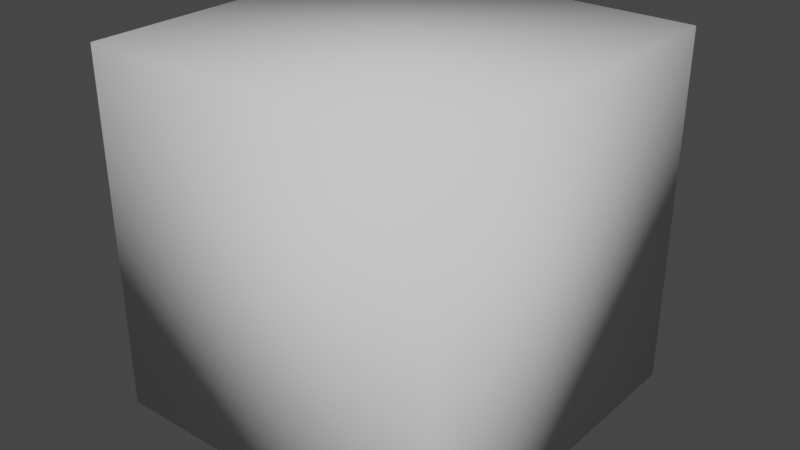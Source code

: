 # Source: CubeHole5.blend  (saved by Blender 2.80.75; exported with 4.5.12 LTS)
import bpy
from mathutils import Matrix  # noqa: F401  (used for matrix-valued properties, if any)

bpy.ops.wm.read_factory_settings(use_empty=True)
scene = bpy.context.scene
scene.name = 'Scene'

# ---- world
world_world = bpy.data.worlds.new('World'); scene.world = world_world
world_world.use_nodes = True; world_world.node_tree.nodes.clear()
_N = world_world.node_tree.nodes; _L = world_world.node_tree.links
n0 = _N.new('ShaderNodeOutputWorld'); n0.name = 'World Output'; n0.location = (300, 300)
n1 = _N.new('ShaderNodeBackground'); n1.name = 'Background'; n1.location = (10, 300)
n1.inputs[0].default_value = (0.05088, 0.05088, 0.05088, 1.0)
_L.new(n1.outputs[0], n0.inputs[0])
n0.is_active_output = True
world_world.color = (0.05088, 0.05088, 0.05088)
world_world.use_sun_shadow = False
world_world.sun_shadow_jitter_overblur = 0.0

# ---- meshes
me_cubehole = bpy.data.meshes.new('CubeHole')
me_cubehole.from_pydata([(0.0, 0.5556, 0.5589), (0.1622, 0.8155, 0.8348), (0.1379, 0.6935, 0.6833), (0.1084, 0.5449, 0.5589), (0.07466, 0.3753, 0.4665), (0.03806, 0.1913, 0.4096), (0.3182, 0.7682, 0.8348), (0.2706, 0.6533, 0.6833), (0.2126, 0.5133, 0.5589), (0.1464, 0.3536, 0.4665), (0.07466, 0.1802, 0.4096), (0.4619, 0.6913, 0.8348), (0.3928, 0.5879, 0.6833), (0.3087, 0.4619, 0.5589), (0.2126, 0.3182, 0.4665), (0.1084, 0.1622, 0.4096), (0.5879, 0.5879, 0.8348), (0.5, 0.5, 0.6833), (0.3928, 0.3928, 0.5589), (0.2706, 0.2706, 0.4665), (0.1379, 0.1379, 0.4096), (0.6913, 0.4619, 0.8348), (0.5879, 0.3928, 0.6833), (0.4619, 0.3087, 0.5589), (0.3182, 0.2126, 0.4665), (0.1622, 0.1084, 0.4096), (0.7682, 0.3182, 0.8348), (0.6533, 0.2706, 0.6833), (0.5133, 0.2126, 0.5589), (0.3536, 0.1464, 0.4665), (0.1802, 0.07466, 0.4096), (0.8155, 0.1622, 0.8348), (0.6935, 0.1379, 0.6833), (0.5449, 0.1084, 0.5589), (0.3753, 0.07466, 0.4665), (0.1913, 0.03806, 0.4096), (0.8315, -3.341e-07, 0.8348), (0.7071, -3.192e-07, 0.6833), (0.5556, -3.415e-07, 0.5589), (0.3827, -3.043e-07, 0.4665), (0.1951, -3.08e-07, 0.4096), (0.8155, -0.1622, 0.8348), (0.6935, -0.138, 0.6833), (0.5449, -0.1084, 0.5589), (0.3753, -0.07466, 0.4665), (0.1913, -0.03806, 0.4096), (0.7682, -0.3182, 0.8348), (0.6533, -0.2706, 0.6833), (0.5133, -0.2126, 0.5589), (0.3536, -0.1464, 0.4665), (0.1802, -0.07466, 0.4096), (0.6913, -0.4619, 0.8348), (0.5879, -0.3928, 0.6833), (0.4619, -0.3087, 0.5589), (0.3182, -0.2126, 0.4665), (0.1622, -0.1084, 0.4096), (0.5879, -0.5879, 0.8348), (0.5, -0.5, 0.6833), (0.3928, -0.3928, 0.5589), (0.2706, -0.2706, 0.4665), (0.1379, -0.138, 0.4096), (0.4619, -0.6913, 0.8348), (0.3928, -0.5879, 0.6833), (0.3087, -0.4619, 0.5589), (0.2126, -0.3182, 0.4665), (0.1084, -0.1622, 0.4096), (0.0, -3.258e-07, 0.3904), (0.3182, -0.7682, 0.8348), (0.2706, -0.6533, 0.6833), (0.2126, -0.5133, 0.5589), (0.1464, -0.3536, 0.4665), (0.07466, -0.1802, 0.4096), (0.1622, -0.8155, 0.8348), (0.1379, -0.6935, 0.6833), (0.1084, -0.5449, 0.5589), (0.07466, -0.3753, 0.4665), (0.03806, -0.1913, 0.4096), (-8.544e-08, -0.8315, 0.8348), (-2.584e-08, -0.7071, 0.6833), (-1.094e-08, -0.5556, 0.5589), (3.964e-09, -0.3827, 0.4665), (3.964e-09, -0.1951, 0.4096), (-0.1622, -0.8155, 0.8348), (-0.1379, -0.6935, 0.6833), (-0.1084, -0.5449, 0.5589), (-0.07466, -0.3753, 0.4665), (-0.03806, -0.1913, 0.4096), (-0.3182, -0.7682, 0.8348), (-0.2706, -0.6533, 0.6833), (-0.2126, -0.5133, 0.5589), (-0.1464, -0.3536, 0.4665), (-0.07466, -0.1802, 0.4096), (-0.4619, -0.6913, 0.8348), (-0.3928, -0.5879, 0.6833), (-0.3087, -0.4619, 0.5589), (-0.2126, -0.3182, 0.4665), (-0.1084, -0.1622, 0.4096), (-0.5879, -0.5879, 0.8348), (-0.5, -0.5, 0.6833), (-0.3928, -0.3928, 0.5589), (-0.2706, -0.2706, 0.4665), (-0.1379, -0.1379, 0.4096), (-0.6913, -0.4619, 0.8348), (-0.5879, -0.3928, 0.6833), (-0.4619, -0.3087, 0.5589), (-0.3182, -0.2126, 0.4665), (-0.1622, -0.1084, 0.4096), (-0.7682, -0.3182, 0.8348), (-0.6533, -0.2706, 0.6833), (-0.5133, -0.2126, 0.5589), (-0.3536, -0.1464, 0.4665), (-0.1802, -0.07466, 0.4096), (-0.8155, -0.1622, 0.8348), (-0.6935, -0.1379, 0.6833), (-0.5449, -0.1084, 0.5589), (-0.3753, -0.07466, 0.4665), (-0.1913, -0.03806, 0.4096), (-0.8315, -1.404e-07, 0.8348), (-0.7071, -1.851e-07, 0.6833), (-0.5556, -2.596e-07, 0.5589), (-0.3827, -2.521e-07, 0.4665), (-0.1951, -3.155e-07, 0.4096), (-0.8155, 0.1622, 0.8348), (-0.6935, 0.1379, 0.6833), (-0.5449, 0.1084, 0.5589), (-0.3753, 0.07466, 0.4665), (-0.1913, 0.03806, 0.4096), (-0.7682, 0.3182, 0.8348), (-0.6533, 0.2706, 0.6833), (-0.5133, 0.2126, 0.5589), (-0.3536, 0.1464, 0.4665), (-0.1802, 0.07466, 0.4096), (-0.6913, 0.4619, 0.8348), (-0.5879, 0.3928, 0.6833), (-0.4619, 0.3087, 0.5589), (-0.3182, 0.2126, 0.4665), (-0.1622, 0.1084, 0.4096), (-0.5879, 0.5879, 0.8348), (-0.5, 0.5, 0.6833), (-0.3928, 0.3928, 0.5589), (-0.2706, 0.2706, 0.4665), (-0.1379, 0.1379, 0.4096), (-0.4619, 0.6913, 0.8348), (-0.3928, 0.5879, 0.6833), (-0.3087, 0.4619, 0.5589), (-0.2126, 0.3182, 0.4665), (-0.1084, 0.1622, 0.4096), (-0.3182, 0.7682, 0.8348), (-0.2706, 0.6533, 0.6833), (-0.2126, 0.5133, 0.5589), (-0.1464, 0.3536, 0.4665), (-0.07466, 0.1802, 0.4096), (-0.1622, 0.8155, 0.8348), (-0.1379, 0.6935, 0.6833), (-0.1084, 0.5449, 0.5589), (-0.07466, 0.3753, 0.4665), (-0.03806, 0.1913, 0.4096), (2.722e-07, 0.8315, 0.8348), (1.53e-07, 0.7071, 0.6833), (7.847e-08, 0.3827, 0.4665), (1.514e-08, 0.1951, 0.4096), (1.0, 1.0, 1.0), (1.0, 1.0, -1.0), (1.0, -1.0, 1.0), (1.0, -1.0, -1.0), (-1.0, 1.0, 1.0), (-1.0, 1.0, -1.0), (-1.0, -1.0, 1.0), (-1.0, -1.0, -1.0), (0.9198, -2.344e-07, 1.0), (0.9021, -0.1794, 1.0), (0.8498, -0.352, 1.0), (0.7648, -0.511, 1.0), (0.6504, -0.6504, 1.0), (0.511, -0.7648, 1.0), (0.352, -0.8498, 1.0), (0.1794, -0.9021, 1.0), (5.694e-08, -0.9198, 1.0), (-0.1794, -0.9021, 1.0), (-0.352, -0.8498, 1.0), (-0.6504, -0.6504, 1.0), (-0.511, -0.7648, 1.0), (-0.9198, -3.112e-07, 1.0), (-0.9021, -0.1794, 1.0), (-0.8498, -0.352, 1.0), (-0.7648, -0.511, 1.0), (0.9021, 0.1794, 1.0), (-0.9021, 0.1794, 1.0), (0.8498, 0.352, 1.0), (-0.8498, 0.352, 1.0), (0.7648, 0.511, 1.0), (-0.7648, 0.511, 1.0), (0.6504, 0.6504, 1.0), (-0.6504, 0.6504, 1.0), (0.511, 0.7648, 1.0), (-0.511, 0.7648, 1.0), (-0.352, 0.8498, 1.0), (0.352, 0.8498, 1.0), (0.1794, 0.9021, 1.0), (7.286e-08, 0.9198, 1.0), (-0.1794, 0.9021, 1.0)], [], [(160, 5, 4, 159), (66, 5, 160), (157, 1, 198, 199), (158, 2, 1, 157), (0, 3, 2, 158), (159, 4, 3, 0), (3, 8, 7, 2), (4, 9, 8, 3), (5, 10, 9, 4), (66, 10, 5), (1, 6, 197, 198), (2, 7, 6, 1), (6, 11, 194, 197), (7, 12, 11, 6), (8, 13, 12, 7), (9, 14, 13, 8), (10, 15, 14, 9), (66, 15, 10), (14, 19, 18, 13), (15, 20, 19, 14), (66, 20, 15), (11, 16, 192, 194), (12, 17, 16, 11), (13, 18, 17, 12), (16, 21, 190, 192), (17, 22, 21, 16), (18, 23, 22, 17), (19, 24, 23, 18), (20, 25, 24, 19), (66, 25, 20), (25, 30, 29, 24), (66, 30, 25), (21, 26, 188, 190), (22, 27, 26, 21), (23, 28, 27, 22), (24, 29, 28, 23), (26, 31, 186, 188), (27, 32, 31, 26), (28, 33, 32, 27), (29, 34, 33, 28), (30, 35, 34, 29), (66, 35, 30), (35, 40, 39, 34), (66, 40, 35), (31, 36, 169, 186), (32, 37, 36, 31), (33, 38, 37, 32), (34, 39, 38, 33), (37, 42, 41, 36), (38, 43, 42, 37), (39, 44, 43, 38), (40, 45, 44, 39), (66, 45, 40), (36, 41, 170, 169), (66, 50, 45), (41, 46, 171, 170), (42, 47, 46, 41), (43, 48, 47, 42), (44, 49, 48, 43), (45, 50, 49, 44), (47, 52, 51, 46), (48, 53, 52, 47), (49, 54, 53, 48), (50, 55, 54, 49), (66, 55, 50), (46, 51, 172, 171), (66, 60, 55), (51, 56, 173, 172), (52, 57, 56, 51), (53, 58, 57, 52), (54, 59, 58, 53), (55, 60, 59, 54), (58, 63, 62, 57), (59, 64, 63, 58), (60, 65, 64, 59), (66, 65, 60), (56, 61, 174, 173), (57, 62, 61, 56), (61, 67, 175, 174), (62, 68, 67, 61), (63, 69, 68, 62), (64, 70, 69, 63), (65, 71, 70, 64), (66, 71, 65), (70, 75, 74, 69), (71, 76, 75, 70), (66, 76, 71), (67, 72, 176, 175), (68, 73, 72, 67), (69, 74, 73, 68), (72, 77, 177, 176), (73, 78, 77, 72), (74, 79, 78, 73), (75, 80, 79, 74), (76, 81, 80, 75), (66, 81, 76), (80, 85, 84, 79), (81, 86, 85, 80), (66, 86, 81), (77, 82, 178, 177), (78, 83, 82, 77), (79, 84, 83, 78), (82, 87, 179, 178), (83, 88, 87, 82), (84, 89, 88, 83), (85, 90, 89, 84), (86, 91, 90, 85), (66, 91, 86), (91, 96, 95, 90), (66, 96, 91), (87, 92, 181, 179), (88, 93, 92, 87), (89, 94, 93, 88), (90, 95, 94, 89), (92, 97, 180, 181), (93, 98, 97, 92), (94, 99, 98, 93), (95, 100, 99, 94), (96, 101, 100, 95), (66, 101, 96), (101, 106, 105, 100), (66, 106, 101), (97, 102, 185, 180), (98, 103, 102, 97), (99, 104, 103, 98), (100, 105, 104, 99), (103, 108, 107, 102), (104, 109, 108, 103), (105, 110, 109, 104), (106, 111, 110, 105), (66, 111, 106), (102, 107, 184, 185), (66, 116, 111), (107, 112, 183, 184), (108, 113, 112, 107), (109, 114, 113, 108), (110, 115, 114, 109), (111, 116, 115, 110), (114, 119, 118, 113), (115, 120, 119, 114), (116, 121, 120, 115), (66, 121, 116), (112, 117, 182, 183), (113, 118, 117, 112), (117, 122, 187, 182), (118, 123, 122, 117), (119, 124, 123, 118), (120, 125, 124, 119), (121, 126, 125, 120), (66, 126, 121), (124, 129, 128, 123), (125, 130, 129, 124), (126, 131, 130, 125), (66, 131, 126), (122, 127, 189, 187), (123, 128, 127, 122), (127, 132, 191, 189), (128, 133, 132, 127), (129, 134, 133, 128), (130, 135, 134, 129), (131, 136, 135, 130), (66, 136, 131), (135, 140, 139, 134), (136, 141, 140, 135), (66, 141, 136), (132, 137, 193, 191), (133, 138, 137, 132), (134, 139, 138, 133), (137, 142, 195, 193), (138, 143, 142, 137), (139, 144, 143, 138), (140, 145, 144, 139), (141, 146, 145, 140), (66, 146, 141), (145, 150, 149, 144), (146, 151, 150, 145), (66, 151, 146), (142, 147, 196, 195), (143, 148, 147, 142), (144, 149, 148, 143), (147, 152, 200, 196), (148, 153, 152, 147), (149, 154, 153, 148), (150, 155, 154, 149), (151, 156, 155, 150), (66, 156, 151), (156, 160, 159, 155), (66, 160, 156), (152, 157, 199, 200), (153, 158, 157, 152), (154, 0, 158, 153), (155, 159, 0, 154), (161, 165, 167, 182, 187, 189, 191, 193, 195, 196, 200, 199, 198, 197, 194, 192, 190, 188, 186, 169, 163), (164, 163, 167, 168), (168, 167, 165, 166), (166, 162, 164, 168), (162, 161, 163, 164), (166, 165, 161, 162), (163, 169, 170, 171, 172, 173, 174, 175, 176, 177, 178, 179, 181, 180, 185, 184, 183, 182, 167)])
me_cubehole.polygons.foreach_set('use_smooth', [True] * 199)
_uv = me_cubehole.uv_layers.new(name='UVMap')
_uv.uv.foreach_set('vector', [0.75, 0.0625, 0.7187, 0.0625, 0.7188, 0.125, 0.75, 0.125, 0.7344, 0.0, 0.7187, 0.0625, 0.75, 0.0625, 0.75, 0.3125, 0.7188, 0.3125, 0.7188, 0.3722, 0.75, 0.3722, 0.75, 0.25, 0.7188, 0.25, 0.7188, 0.3125, 0.75, 0.3125, 0.75, 0.1875, 0.7188, 0.1875, 0.7188, 0.25, 0.75, 0.25, 0.75, 0.125, 0.7188, 0.125, 0.7188, 0.1875, 0.75, 0.1875, 0.7188, 0.1875, 0.6875, 0.1875, 0.6875, 0.25, 0.7188, 0.25, 0.7188, 0.125, 0.6875, 0.125, 0.6875, 0.1875, 0.7188, 0.1875, 0.7187, 0.0625, 0.6875, 0.0625, 0.6875, 0.125, 0.7188, 0.125, 0.7031, 0.0, 0.6875, 0.0625, 0.7187, 0.0625, 0.7188, 0.3125, 0.6875, 0.3125, 0.6875, 0.3722, 0.7188, 0.3722, 0.7188, 0.25, 0.6875, 0.25, 0.6875, 0.3125, 0.7188, 0.3125, 0.6875, 0.3125, 0.6562, 0.3125, 0.6562, 0.3722, 0.6875, 0.3722, 0.6875, 0.25, 0.6562, 0.25, 0.6562, 0.3125, 0.6875, 0.3125, 0.6875, 0.1875, 0.6562, 0.1875, 0.6562, 0.25, 0.6875, 0.25, 0.6875, 0.125, 0.6562, 0.125, 0.6562, 0.1875, 0.6875, 0.1875, 0.6875, 0.0625, 0.6562, 0.0625, 0.6562, 0.125, 0.6875, 0.125, 0.6719, 0.0, 0.6562, 0.0625, 0.6875, 0.0625, 0.6562, 0.125, 0.625, 0.125, 0.625, 0.1875, 0.6562, 0.1875, 0.6562, 0.0625, 0.625, 0.0625, 0.625, 0.125, 0.6562, 0.125, 0.6406, 0.0, 0.625, 0.0625, 0.6562, 0.0625, 0.6562, 0.3125, 0.625, 0.3125, 0.625, 0.3722, 0.6562, 0.3722, 0.6562, 0.25, 0.625, 0.25, 0.625, 0.3125, 0.6562, 0.3125, 0.6562, 0.1875, 0.625, 0.1875, 0.625, 0.25, 0.6562, 0.25, 0.625, 0.3125, 0.5937, 0.3125, 0.5938, 0.3722, 0.625, 0.3722, 0.625, 0.25, 0.5937, 0.25, 0.5937, 0.3125, 0.625, 0.3125, 0.625, 0.1875, 0.5937, 0.1875, 0.5937, 0.25, 0.625, 0.25, 0.625, 0.125, 0.5937, 0.125, 0.5937, 0.1875, 0.625, 0.1875, 0.625, 0.0625, 0.5937, 0.0625, 0.5937, 0.125, 0.625, 0.125, 0.6094, 0.0, 0.5937, 0.0625, 0.625, 0.0625, 0.5937, 0.0625, 0.5625, 0.0625, 0.5625, 0.125, 0.5937, 0.125, 0.5781, 0.0, 0.5625, 0.0625, 0.5937, 0.0625, 0.5937, 0.3125, 0.5625, 0.3125, 0.5625, 0.3722, 0.5938, 0.3722, 0.5937, 0.25, 0.5625, 0.25, 0.5625, 0.3125, 0.5937, 0.3125, 0.5937, 0.1875, 0.5625, 0.1875, 0.5625, 0.25, 0.5937, 0.25, 0.5937, 0.125, 0.5625, 0.125, 0.5625, 0.1875, 0.5937, 0.1875, 0.5625, 0.3125, 0.5312, 0.3125, 0.5312, 0.3722, 0.5625, 0.3722, 0.5625, 0.25, 0.5312, 0.25, 0.5312, 0.3125, 0.5625, 0.3125, 0.5625, 0.1875, 0.5312, 0.1875, 0.5312, 0.25, 0.5625, 0.25, 0.5625, 0.125, 0.5312, 0.125, 0.5312, 0.1875, 0.5625, 0.1875, 0.5625, 0.0625, 0.5312, 0.0625, 0.5312, 0.125, 0.5625, 0.125, 0.5469, 0.0, 0.5312, 0.0625, 0.5625, 0.0625, 0.5312, 0.0625, 0.5, 0.0625, 0.5, 0.125, 0.5312, 0.125, 0.5156, 0.0, 0.5, 0.0625, 0.5312, 0.0625, 0.5312, 0.3125, 0.5, 0.3125, 0.5, 0.3722, 0.5312, 0.3722, 0.5312, 0.25, 0.5, 0.25, 0.5, 0.3125, 0.5312, 0.3125, 0.5312, 0.1875, 0.5, 0.1875, 0.5, 0.25, 0.5312, 0.25, 0.5312, 0.125, 0.5, 0.125, 0.5, 0.1875, 0.5312, 0.1875, 0.5, 0.25, 0.4687, 0.25, 0.4687, 0.3125, 0.5, 0.3125, 0.5, 0.1875, 0.4687, 0.1875, 0.4687, 0.25, 0.5, 0.25, 0.5, 0.125, 0.4687, 0.125, 0.4687, 0.1875, 0.5, 0.1875, 0.5, 0.0625, 0.4687, 0.0625, 0.4687, 0.125, 0.5, 0.125, 0.4844, 0.0, 0.4687, 0.0625, 0.5, 0.0625, 0.5, 0.3125, 0.4687, 0.3125, 0.4687, 0.3722, 0.5, 0.3722, 0.4531, 0.0, 0.4375, 0.0625, 0.4687, 0.0625, 0.4687, 0.3125, 0.4375, 0.3125, 0.4375, 0.3722, 0.4687, 0.3722, 0.4687, 0.25, 0.4375, 0.25, 0.4375, 0.3125, 0.4687, 0.3125, 0.4687, 0.1875, 0.4375, 0.1875, 0.4375, 0.25, 0.4687, 0.25, 0.4687, 0.125, 0.4375, 0.125, 0.4375, 0.1875, 0.4687, 0.1875, 0.4687, 0.0625, 0.4375, 0.0625, 0.4375, 0.125, 0.4687, 0.125, 0.4375, 0.25, 0.4062, 0.25, 0.4062, 0.3125, 0.4375, 0.3125, 0.4375, 0.1875, 0.4062, 0.1875, 0.4062, 0.25, 0.4375, 0.25, 0.4375, 0.125, 0.4062, 0.125, 0.4062, 0.1875, 0.4375, 0.1875, 0.4375, 0.0625, 0.4062, 0.0625, 0.4062, 0.125, 0.4375, 0.125, 0.4219, 0.0, 0.4062, 0.0625, 0.4375, 0.0625, 0.4375, 0.3125, 0.4062, 0.3125, 0.4062, 0.3722, 0.4375, 0.3722, 0.3906, 0.0, 0.375, 0.0625, 0.4062, 0.0625, 0.4062, 0.3125, 0.375, 0.3125, 0.375, 0.3722, 0.4062, 0.3722, 0.4062, 0.25, 0.375, 0.25, 0.375, 0.3125, 0.4062, 0.3125, 0.4062, 0.1875, 0.375, 0.1875, 0.375, 0.25, 0.4062, 0.25, 0.4062, 0.125, 0.375, 0.125, 0.375, 0.1875, 0.4062, 0.1875, 0.4062, 0.0625, 0.375, 0.0625, 0.375, 0.125, 0.4062, 0.125, 0.375, 0.1875, 0.3437, 0.1875, 0.3437, 0.25, 0.375, 0.25, 0.375, 0.125, 0.3437, 0.125, 0.3437, 0.1875, 0.375, 0.1875, 0.375, 0.0625, 0.3437, 0.0625, 0.3437, 0.125, 0.375, 0.125, 0.3594, 0.0, 0.3437, 0.0625, 0.375, 0.0625, 0.375, 0.3125, 0.3437, 0.3125, 0.3437, 0.3722, 0.375, 0.3722, 0.375, 0.25, 0.3437, 0.25, 0.3437, 0.3125, 0.375, 0.3125, 0.3437, 0.3125, 0.3125, 0.3125, 0.3125, 0.3722, 0.3437, 0.3722, 0.3437, 0.25, 0.3125, 0.25, 0.3125, 0.3125, 0.3437, 0.3125, 0.3437, 0.1875, 0.3125, 0.1875, 0.3125, 0.25, 0.3437, 0.25, 0.3437, 0.125, 0.3125, 0.125, 0.3125, 0.1875, 0.3437, 0.1875, 0.3437, 0.0625, 0.3125, 0.0625, 0.3125, 0.125, 0.3437, 0.125, 0.3281, 0.0, 0.3125, 0.0625, 0.3437, 0.0625, 0.3125, 0.125, 0.2812, 0.125, 0.2812, 0.1875, 0.3125, 0.1875, 0.3125, 0.0625, 0.2812, 0.0625, 0.2812, 0.125, 0.3125, 0.125, 0.2969, 0.0, 0.2812, 0.0625, 0.3125, 0.0625, 0.3125, 0.3125, 0.2812, 0.3125, 0.2812, 0.3722, 0.3125, 0.3722, 0.3125, 0.25, 0.2812, 0.25, 0.2812, 0.3125, 0.3125, 0.3125, 0.3125, 0.1875, 0.2812, 0.1875, 0.2812, 0.25, 0.3125, 0.25, 0.2812, 0.3125, 0.25, 0.3125, 0.25, 0.3722, 0.2812, 0.3722, 0.2812, 0.25, 0.25, 0.25, 0.25, 0.3125, 0.2812, 0.3125, 0.2812, 0.1875, 0.25, 0.1875, 0.25, 0.25, 0.2812, 0.25, 0.2812, 0.125, 0.25, 0.125, 0.25, 0.1875, 0.2812, 0.1875, 0.2812, 0.0625, 0.25, 0.0625, 0.25, 0.125, 0.2812, 0.125, 0.2656, 0.0, 0.25, 0.0625, 0.2812, 0.0625, 0.25, 0.125, 0.2188, 0.125, 0.2188, 0.1875, 0.25, 0.1875, 0.25, 0.0625, 0.2188, 0.0625, 0.2188, 0.125, 0.25, 0.125, 0.2344, 0.0, 0.2188, 0.0625, 0.25, 0.0625, 0.25, 0.3125, 0.2187, 0.3125, 0.2187, 0.3722, 0.25, 0.3722, 0.25, 0.25, 0.2187, 0.25, 0.2187, 0.3125, 0.25, 0.3125, 0.25, 0.1875, 0.2188, 0.1875, 0.2187, 0.25, 0.25, 0.25, 0.2187, 0.3125, 0.1875, 0.3125, 0.1875, 0.3722, 0.2187, 0.3722, 0.2187, 0.25, 0.1875, 0.25, 0.1875, 0.3125, 0.2187, 0.3125, 0.2188, 0.1875, 0.1875, 0.1875, 0.1875, 0.25, 0.2187, 0.25, 0.2188, 0.125, 0.1875, 0.125, 0.1875, 0.1875, 0.2188, 0.1875, 0.2188, 0.0625, 0.1875, 0.0625, 0.1875, 0.125, 0.2188, 0.125, 0.2031, 0.0, 0.1875, 0.0625, 0.2188, 0.0625, 0.1875, 0.0625, 0.1563, 0.0625, 0.1563, 0.125, 0.1875, 0.125, 0.1719, 0.0, 0.1563, 0.0625, 0.1875, 0.0625, 0.1875, 0.3125, 0.1562, 0.3125, 0.1563, 0.3722, 0.1875, 0.3722, 0.1875, 0.25, 0.1563, 0.25, 0.1562, 0.3125, 0.1875, 0.3125, 0.1875, 0.1875, 0.1563, 0.1875, 0.1563, 0.25, 0.1875, 0.25, 0.1875, 0.125, 0.1563, 0.125, 0.1563, 0.1875, 0.1875, 0.1875, 0.1562, 0.3125, 0.125, 0.3125, 0.125, 0.3722, 0.1563, 0.3722, 0.1563, 0.25, 0.125, 0.25, 0.125, 0.3125, 0.1562, 0.3125, 0.1563, 0.1875, 0.125, 0.1875, 0.125, 0.25, 0.1563, 0.25, 0.1563, 0.125, 0.125, 0.125, 0.125, 0.1875, 0.1563, 0.1875, 0.1563, 0.0625, 0.125, 0.0625, 0.125, 0.125, 0.1563, 0.125, 0.1406, 0.0, 0.125, 0.0625, 0.1563, 0.0625, 0.125, 0.0625, 0.09375, 0.0625, 0.09375, 0.125, 0.125, 0.125, 0.1094, 0.0, 0.09375, 0.0625, 0.125, 0.0625, 0.125, 0.3125, 0.09375, 0.3125, 0.09375, 0.3722, 0.125, 0.3722, 0.125, 0.25, 0.09375, 0.25, 0.09375, 0.3125, 0.125, 0.3125, 0.125, 0.1875, 0.09375, 0.1875, 0.09375, 0.25, 0.125, 0.25, 0.125, 0.125, 0.09375, 0.125, 0.09375, 0.1875, 0.125, 0.1875, 0.09375, 0.25, 0.0625, 0.25, 0.0625, 0.3125, 0.09375, 0.3125, 0.09375, 0.1875, 0.0625, 0.1875, 0.0625, 0.25, 0.09375, 0.25, 0.09375, 0.125, 0.0625, 0.125, 0.0625, 0.1875, 0.09375, 0.1875, 0.09375, 0.0625, 0.0625, 0.0625, 0.0625, 0.125, 0.09375, 0.125, 0.07813, 0.0, 0.0625, 0.0625, 0.09375, 0.0625, 0.09375, 0.3125, 0.0625, 0.3125, 0.0625, 0.3722, 0.09375, 0.3722, 0.04688, 0.0, 0.03125, 0.0625, 0.0625, 0.0625, 0.0625, 0.3125, 0.03125, 0.3125, 0.03125, 0.3722, 0.0625, 0.3722, 0.0625, 0.25, 0.03125, 0.25, 0.03125, 0.3125, 0.0625, 0.3125, 0.0625, 0.1875, 0.03125, 0.1875, 0.03125, 0.25, 0.0625, 0.25, 0.0625, 0.125, 0.03125, 0.125, 0.03125, 0.1875, 0.0625, 0.1875, 0.0625, 0.0625, 0.03125, 0.0625, 0.03125, 0.125, 0.0625, 0.125, 0.03125, 0.1875, 5.96e-08, 0.1875, 0.0, 0.25, 0.03125, 0.25, 0.03125, 0.125, 8.941e-08, 0.125, 5.96e-08, 0.1875, 0.03125, 0.1875, 0.03125, 0.0625, 2.384e-07, 0.0625, 8.941e-08, 0.125, 0.03125, 0.125, 0.01563, 0.0, 2.384e-07, 0.0625, 0.03125, 0.0625, 0.03125, 0.3125, 0.0, 0.3125, 5.695e-08, 0.3722, 0.03125, 0.3722, 0.03125, 0.25, 0.0, 0.25, 0.0, 0.3125, 0.03125, 0.3125, 1.0, 0.3125, 0.9688, 0.3125, 0.9687, 0.3722, 1.0, 0.3722, 1.0, 0.25, 0.9688, 0.25, 0.9688, 0.3125, 1.0, 0.3125, 1.0, 0.1875, 0.9688, 0.1875, 0.9688, 0.25, 1.0, 0.25, 1.0, 0.125, 0.9688, 0.125, 0.9688, 0.1875, 1.0, 0.1875, 1.0, 0.0625, 0.9688, 0.0625, 0.9688, 0.125, 1.0, 0.125, 0.9844, 0.0, 0.9688, 0.0625, 1.0, 0.0625, 0.9688, 0.1875, 0.9375, 0.1875, 0.9375, 0.25, 0.9688, 0.25, 0.9688, 0.125, 0.9375, 0.125, 0.9375, 0.1875, 0.9688, 0.1875, 0.9688, 0.0625, 0.9375, 0.0625, 0.9375, 0.125, 0.9688, 0.125, 0.9531, 0.0, 0.9375, 0.0625, 0.9688, 0.0625, 0.9688, 0.3125, 0.9375, 0.3125, 0.9375, 0.3722, 0.9687, 0.3722, 0.9688, 0.25, 0.9375, 0.25, 0.9375, 0.3125, 0.9688, 0.3125, 0.9375, 0.3125, 0.9062, 0.3125, 0.9062, 0.3722, 0.9375, 0.3722, 0.9375, 0.25, 0.9062, 0.25, 0.9062, 0.3125, 0.9375, 0.3125, 0.9375, 0.1875, 0.9062, 0.1875, 0.9062, 0.25, 0.9375, 0.25, 0.9375, 0.125, 0.9063, 0.125, 0.9062, 0.1875, 0.9375, 0.1875, 0.9375, 0.0625, 0.9063, 0.0625, 0.9063, 0.125, 0.9375, 0.125, 0.9219, 0.0, 0.9063, 0.0625, 0.9375, 0.0625, 0.9063, 0.125, 0.875, 0.125, 0.875, 0.1875, 0.9062, 0.1875, 0.9063, 0.0625, 0.875, 0.0625, 0.875, 0.125, 0.9063, 0.125, 0.8906, 0.0, 0.875, 0.0625, 0.9063, 0.0625, 0.9062, 0.3125, 0.875, 0.3125, 0.875, 0.3722, 0.9062, 0.3722, 0.9062, 0.25, 0.875, 0.25, 0.875, 0.3125, 0.9062, 0.3125, 0.9062, 0.1875, 0.875, 0.1875, 0.875, 0.25, 0.9062, 0.25, 0.875, 0.3125, 0.8438, 0.3125, 0.8437, 0.3722, 0.875, 0.3722, 0.875, 0.25, 0.8438, 0.25, 0.8438, 0.3125, 0.875, 0.3125, 0.875, 0.1875, 0.8438, 0.1875, 0.8438, 0.25, 0.875, 0.25, 0.875, 0.125, 0.8438, 0.125, 0.8438, 0.1875, 0.875, 0.1875, 0.875, 0.0625, 0.8438, 0.0625, 0.8438, 0.125, 0.875, 0.125, 0.8594, 0.0, 0.8438, 0.0625, 0.875, 0.0625, 0.8438, 0.125, 0.8125, 0.125, 0.8125, 0.1875, 0.8438, 0.1875, 0.8438, 0.0625, 0.8125, 0.0625, 0.8125, 0.125, 0.8438, 0.125, 0.8281, 0.0, 0.8125, 0.0625, 0.8438, 0.0625, 0.8438, 0.3125, 0.8125, 0.3125, 0.8125, 0.3722, 0.8437, 0.3722, 0.8438, 0.25, 0.8125, 0.25, 0.8125, 0.3125, 0.8438, 0.3125, 0.8438, 0.1875, 0.8125, 0.1875, 0.8125, 0.25, 0.8438, 0.25, 0.8125, 0.3125, 0.7812, 0.3125, 0.7812, 0.3722, 0.8125, 0.3722, 0.8125, 0.25, 0.7812, 0.25, 0.7812, 0.3125, 0.8125, 0.3125, 0.8125, 0.1875, 0.7812, 0.1875, 0.7812, 0.25, 0.8125, 0.25, 0.8125, 0.125, 0.7812, 0.125, 0.7812, 0.1875, 0.8125, 0.1875, 0.8125, 0.0625, 0.7812, 0.0625, 0.7812, 0.125, 0.8125, 0.125, 0.7969, 0.0, 0.7812, 0.0625, 0.8125, 0.0625, 0.7812, 0.0625, 0.75, 0.0625, 0.75, 0.125, 0.7812, 0.125, 0.7656, 0.0, 0.75, 0.0625, 0.7812, 0.0625, 0.7812, 0.3125, 0.75, 0.3125, 0.75, 0.3722, 0.7812, 0.3722, 0.7812, 0.25, 0.75, 0.25, 0.75, 0.3125, 0.7812, 0.3125, 0.7812, 0.1875, 0.75, 0.1875, 0.75, 0.25, 0.7812, 0.25, 0.7812, 0.125, 0.75, 0.125, 0.75, 0.1875, 0.7812, 0.1875, 0.375, 0.0, 0.625, 0.0, 0.625, 0.25, 0.615, 0.125, 0.6128, 0.1026, 0.6062, 0.081, 0.5956, 0.06113, 0.5813, 0.0437, 0.5639, 0.02941, 0.544, 0.01878, 0.5224, 0.01224, 0.5, 0.01003, 0.4776, 0.01224, 0.456, 0.01878, 0.4361, 0.02941, 0.4187, 0.0437, 0.4044, 0.06113, 0.3938, 0.081, 0.3872, 0.1026, 0.385, 0.125, 0.375, 0.25, 0.375, 0.25, 0.625, 0.25, 0.625, 0.5, 0.375, 0.5, 0.375, 0.5, 0.625, 0.5, 0.625, 0.75, 0.375, 0.75, 0.375, 0.75, 0.625, 0.75, 0.625, 1.0, 0.375, 1.0, 0.125, 0.5, 0.375, 0.5, 0.375, 0.75, 0.125, 0.75, 0.625, 0.5, 0.875, 0.5, 0.875, 0.75, 0.625, 0.75, 0.375, 0.25, 0.385, 0.125, 0.3872, 0.1474, 0.3938, 0.169, 0.4044, 0.1889, 0.4187, 0.2063, 0.4361, 0.2206, 0.456, 0.2312, 0.4776, 0.2378, 0.5, 0.24, 0.5224, 0.2378, 0.544, 0.2312, 0.5639, 0.2206, 0.5813, 0.2063, 0.5956, 0.1889, 0.6062, 0.169, 0.6128, 0.1474, 0.615, 0.125, 0.625, 0.25])
me_cubehole.materials.append(None)
me_cubehole.use_remesh_preserve_volume = False
me_cubehole.use_remesh_preserve_attributes = False
me_cubehole.use_mirror_vertex_groups = False
me_cubehole.update()

# ---- objects
ob_cubehole = bpy.data.objects.new('CubeHole', me_cubehole)

# ---- transforms, parenting, visibility, modifiers, constraints
ob_cubehole.location = (0.0, 0.0, 0.0)
ob_cubehole.rotation_euler = (-1.571, 0.0, 0.0)
ob_cubehole.scale = (0.5, 0.5, 0.5)
ob_cubehole.lock_rotations_4d = False
ob_cubehole.empty_display_type = 'ARROWS'
ob_cubehole.lineart.crease_threshold = 0.0

# ---- collection membership
scene.collection.objects.link(ob_cubehole)

# ---- scene / render settings (as saved in the file)
scene.frame_start = 1; scene.frame_end = 250; scene.frame_set(1)
scene.render.engine = 'BLENDER_EEVEE_NEXT'
scene.cycles.use_denoising = False
scene.cycles.samples = 128
scene.cycles.sampling_pattern = 'TABULATED_SOBOL'
scene.cycles.use_adaptive_sampling = False
scene.cycles.use_light_tree = False
scene.view_settings.view_transform = 'Filmic'
bpy.context.view_layer.update()

# ---- added for rendering (the .blend has no active camera and no usable light): camera, sun
cam_auto = bpy.data.cameras.new('AutoCamera')
cam_auto.lens = 50.0
cam_auto.sensor_width = 36.0
cam_auto.clip_end = 1000.0
ob_auto_camera = bpy.data.objects.new('AutoCamera', cam_auto)
scene.collection.objects.link(ob_auto_camera)
ob_auto_camera.location = (1.60254, -1.92304, 1.28203)
ob_auto_camera.rotation_euler = (1.09748, -7.21219e-08, 0.694738)
scene.camera = ob_auto_camera
light_auto_sun = bpy.data.lights.new('AutoSun', 'SUN')
light_auto_sun.energy = 3.0
light_auto_sun.angle = 0.0523599
ob_auto_sun = bpy.data.objects.new('AutoSun', light_auto_sun)
scene.collection.objects.link(ob_auto_sun)
ob_auto_sun.rotation_euler = (0.872665, 0.174533, 0.523599)
bpy.context.view_layer.update()
